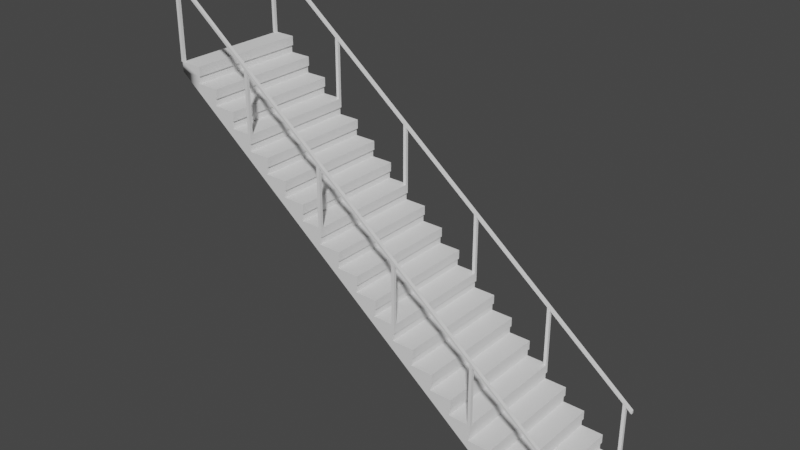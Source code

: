 # Source: stair3.blend  (saved by Blender 2.91.10; exported with 4.5.12 LTS)
import bpy
from mathutils import Matrix  # noqa: F401  (used for matrix-valued properties, if any)

bpy.ops.wm.read_factory_settings(use_empty=True)
scene = bpy.context.scene
scene.name = 'Scene'

# ---- materials (node trees are filled in below, after node groups)
mat_stair_ceiling = bpy.data.materials.new('Stair_ceiling')
mat_stair_ceiling.use_transparent_shadow = False
mat_stair_white = bpy.data.materials.new('Stair_white')
mat_stair_white.use_transparent_shadow = False
mat_stair_concrete = bpy.data.materials.new('Stair_concrete')
mat_stair_concrete.use_transparent_shadow = False
mat_stair_wood = bpy.data.materials.new('Stair_wood')
mat_stair_wood.use_transparent_shadow = False
mat_stair_metal = bpy.data.materials.new('Stair_metal')
mat_stair_metal.use_transparent_shadow = False
mat_stair_glass = bpy.data.materials.new('Stair_glass')
mat_stair_glass.use_transparent_shadow = False

# ---- node groups
ng_auto_smooth = bpy.data.node_groups.new('Auto Smooth', 'GeometryNodeTree')
_s = ng_auto_smooth.interface.new_socket(name='Geometry', in_out='OUTPUT', socket_type='NodeSocketGeometry')
_s = ng_auto_smooth.interface.new_socket(name='Geometry', in_out='INPUT', socket_type='NodeSocketGeometry')
_s = ng_auto_smooth.interface.new_socket(name='Angle', in_out='INPUT', socket_type='NodeSocketFloat')
_s.subtype = 'ANGLE'
_s.min_value = 0.0
_s.max_value = 3.142
ng_auto_smooth.is_modifier = True
_N = ng_auto_smooth.nodes; _L = ng_auto_smooth.links
n0 = _N.new('NodeGroupOutput'); n0.name = 'Group Output'; n0.location = (480, -100)
n1 = _N.new('NodeGroupInput'); n1.name = 'Group Input'; n1.location = (-420, -300)
n2 = _N.new('NodeGroupInput'); n2.name = 'Group Input.001'; n2.location = (-60, -100)
n3 = _N.new('GeometryNodeSetShadeSmooth'); n3.name = 'Set Shade Smooth'; n3.location = (120, -100)
n3.domain = 'EDGE'
n4 = _N.new('GeometryNodeSetShadeSmooth'); n4.name = 'Set Shade Smooth.001'; n4.location = (300, -100)
n5 = _N.new('GeometryNodeInputMeshEdgeAngle'); n5.name = 'Edge Angle'; n5.location = (-420, -220)
n6 = _N.new('GeometryNodeInputEdgeSmooth'); n6.name = 'Is Edge Smooth'; n6.location = (-60, -160)
n7 = _N.new('GeometryNodeInputShadeSmooth'); n7.name = 'Is Face Smooth'; n7.location = (-240, -340)
n8 = _N.new('FunctionNodeBooleanMath'); n8.name = 'Boolean Math'; n8.location = (-60, -220)
n9 = _N.new('FunctionNodeCompare'); n9.name = 'Compare'; n9.location = (-240, -180)
n9.operation = 'LESS_EQUAL'
_L.new(n5.outputs[0], n9.inputs[0])
_L.new(n4.outputs[0], n0.inputs[0])
_L.new(n1.outputs[1], n9.inputs[1])
_L.new(n9.outputs[0], n8.inputs[0])
_L.new(n7.outputs[0], n8.inputs[1])
_L.new(n2.outputs[0], n3.inputs[0])
_L.new(n6.outputs[0], n3.inputs[1])
_L.new(n3.outputs[0], n4.inputs[0])
_L.new(n8.outputs[0], n3.inputs[2])
n0.is_active_output = True

# ---- material node trees

# ---- world
world_world = bpy.data.worlds.new('World'); scene.world = world_world
world_world.use_nodes = True; world_world.node_tree.nodes.clear()
_N = world_world.node_tree.nodes; _L = world_world.node_tree.links
n0 = _N.new('ShaderNodeOutputWorld'); n0.name = 'World Output'; n0.location = (300, 300)
n1 = _N.new('ShaderNodeBackground'); n1.name = 'Background'; n1.location = (10, 300)
n1.inputs[0].default_value = (0.05088, 0.05088, 0.05088, 1.0)
_L.new(n1.outputs[0], n0.inputs[0])
n0.is_active_output = True
world_world.color = (0.05088, 0.05088, 0.05088)
world_world.use_sun_shadow = False
world_world.sun_shadow_jitter_overblur = 0.0

# ---- meshes
me_stair_001 = bpy.data.meshes.new('Stair.001')
me_stair_001.from_pydata([(0.02051, -0.785, 0.097), (0.01949, 0.785, 0.097), (0.0005061, -0.785, 0.0), (0.0005061, -0.785, 0.097), (0.0005061, -0.785, 0.217), (-0.0005061, 0.785, 0.217), (-0.0005061, 0.785, 0.097), (-0.0005061, 0.785, 0.0), (-0.273, -0.7852, 0.097), (-0.274, 0.7848, 0.217), (-0.274, 0.7848, 0.097), (-0.253, -0.7852, 0.314), (-0.253, -0.7852, 0.434), (-0.254, 0.7848, 0.434), (-0.254, 0.7848, 0.314), (-0.273, -0.7852, 0.096), (-0.273, -0.7852, 0.217), (-0.273, -0.7852, 0.314), (-0.273, -0.7852, 0.434), (-0.274, 0.7848, 0.434), (-0.274, 0.7848, 0.314), (-0.274, 0.7848, 0.096), (-0.5465, -0.7854, 0.314), (-0.5465, -0.7854, 0.434), (-0.5475, 0.7846, 0.434), (-0.5475, 0.7846, 0.314), (-0.5265, -0.7853, 0.531), (-0.5265, -0.7853, 0.651), (-0.5275, 0.7847, 0.651), (-0.5275, 0.7847, 0.531), (-0.5465, -0.7854, 0.313), (-0.5465, -0.7854, 0.531), (-0.5465, -0.7854, 0.651), (-0.5475, 0.7846, 0.651), (-0.5475, 0.7846, 0.531), (-0.82, -0.7855, 0.531), (-0.82, -0.7855, 0.651), (-0.821, 0.7845, 0.531), (-0.821, 0.7845, 0.53), (-0.8, -0.7855, 0.748), (-0.8, -0.7855, 0.868), (-0.801, 0.7845, 0.868), (-0.801, 0.7845, 0.748), (-0.82, -0.7855, 0.53), (-0.82, -0.7855, 0.748), (-0.82, -0.7855, 0.868), (-0.821, 0.7845, 0.868), (-0.821, 0.7845, 0.748), (-0.821, 0.7845, 0.651), (-1.093, -0.7857, 0.868), (-1.095, 0.7843, 0.868), (-1.095, 0.7843, 0.748), (-1.073, -0.7857, 0.965), (-1.073, -0.7857, 1.085), (-1.075, 0.7843, 1.085), (-1.075, 0.7843, 0.965), (-1.093, -0.7857, 0.747), (-1.093, -0.7857, 0.748), (-1.093, -0.7857, 0.965), (-1.093, -0.7857, 1.085), (-1.095, 0.7843, 1.085), (-1.095, 0.7843, 0.965), (-1.095, 0.7843, 0.747), (-1.367, -0.7859, 0.964), (-1.368, 0.7841, 1.085), (-1.368, 0.7841, 0.965), (-1.347, -0.7859, 1.182), (-1.347, -0.7859, 1.302), (-1.348, 0.7841, 1.302), (-1.348, 0.7841, 1.182), (-1.367, -0.7859, 0.965), (-1.367, -0.7859, 1.085), (-1.367, -0.7859, 1.182), (-1.367, -0.7859, 1.302), (-1.368, 0.7841, 1.302), (-1.368, 0.7841, 1.182), (-1.368, 0.7841, 0.964), (-1.64, -0.7861, 1.181), (-1.62, -0.786, 1.399), (-1.62, -0.786, 1.519), (-1.622, 0.784, 1.519), (-1.622, 0.784, 1.399), (-1.64, -0.7861, 1.182), (-1.64, -0.7861, 1.302), (-1.64, -0.7861, 1.399), (-1.64, -0.7861, 1.519), (-1.642, 0.7839, 1.519), (-1.642, 0.7839, 1.399), (-1.642, 0.7839, 1.302), (-1.642, 0.7839, 1.182), (-1.642, 0.7839, 1.181), (-1.914, -0.7862, 1.398), (-1.914, -0.7862, 1.399), (-1.915, 0.7838, 1.519), (-1.915, 0.7838, 1.399), (-1.894, -0.7862, 1.616), (-1.894, -0.7862, 1.736), (-1.895, 0.7838, 1.736), (-1.895, 0.7838, 1.616), (-1.914, -0.7862, 1.519), (-1.914, -0.7862, 1.616), (-1.914, -0.7862, 1.736), (-1.915, 0.7838, 1.736), (-1.915, 0.7838, 1.616), (-1.915, 0.7838, 1.398), (-2.187, -0.7864, 1.615), (-2.187, -0.7864, 1.736), (-2.189, 0.7836, 1.616), (-2.167, -0.7864, 1.833), (-2.167, -0.7864, 1.953), (-2.169, 0.7836, 1.833), (-2.187, -0.7864, 1.616), (-2.187, -0.7864, 1.833), (-2.187, -0.7864, 1.953), (-2.189, 0.7836, 1.953), (-2.189, 0.7836, 1.833), (-2.189, 0.7836, 1.736), (-2.189, 0.7836, 1.615), (-2.461, -0.7866, 1.833), (-2.461, -0.7866, 1.953), (-2.462, 0.7834, 1.953), (-2.462, 0.7834, 1.833), (-2.441, -0.7866, 2.05), (-2.441, -0.7866, 2.17), (-2.442, 0.7834, 2.17), (-2.442, 0.7834, 2.05), (-2.461, -0.7866, 1.832), (-2.461, -0.7866, 2.05), (-2.461, -0.7866, 2.17), (-2.462, 0.7834, 2.17), (-2.462, 0.7834, 2.05), (-2.462, 0.7834, 1.832), (-2.734, -0.7868, 2.05), (-2.734, -0.7868, 2.17), (-2.736, 0.7832, 2.05), (-2.714, -0.7868, 2.267), (-2.714, -0.7868, 2.387), (-2.716, 0.7832, 2.387), (-2.716, 0.7832, 2.267), (-2.734, -0.7868, 2.049), (-2.734, -0.7868, 2.267), (-2.734, -0.7868, 2.387), (-2.736, 0.7832, 2.387), (-2.736, 0.7832, 2.267), (-2.736, 0.7832, 2.17), (-2.736, 0.7832, 2.049), (-3.008, -0.7869, 2.267), (-3.008, -0.7869, 2.387), (-3.009, 0.7831, 2.387), (-3.009, 0.7831, 2.267), (-2.988, -0.7869, 2.484), (-2.988, -0.7869, 2.604), (-2.989, 0.7831, 2.604), (-2.989, 0.7831, 2.484), (-3.008, -0.7869, 2.266), (-3.008, -0.7869, 2.484), (-3.008, -0.7869, 2.604), (-3.009, 0.7831, 2.604), (-3.009, 0.7831, 2.484), (-3.009, 0.7831, 2.266), (-3.281, -0.7871, 2.483), (-3.281, -0.7871, 2.604), (-3.283, 0.7829, 2.604), (-3.283, 0.7829, 2.484), (-3.261, -0.7871, 2.701), (-3.263, 0.7829, 2.821), (-3.263, 0.7829, 2.701), (-3.281, -0.7871, 2.484), (-3.281, -0.7871, 2.701), (-3.281, -0.7871, 2.821), (-3.283, 0.7829, 2.821), (-3.283, 0.7829, 2.701), (-3.283, 0.7829, 2.483), (-3.555, -0.7873, 2.7), (-3.555, -0.7873, 2.701), (-3.555, -0.7873, 2.821), (-3.556, 0.7827, 2.701), (-3.556, 0.7827, 2.7), (-3.535, -0.7873, 2.918), (-3.535, -0.7873, 3.038), (-3.536, 0.7827, 3.038), (-3.536, 0.7827, 2.918), (-3.555, -0.7873, 2.918), (-3.555, -0.7873, 3.038), (-3.556, 0.7827, 3.038), (-3.556, 0.7827, 2.918), (-3.556, 0.7827, 2.821), (-3.828, -0.7875, 2.917), (-3.828, -0.7875, 2.918), (-3.828, -0.7875, 3.038), (-3.808, -0.7875, 3.135), (-3.808, -0.7875, 3.255), (-3.81, 0.7825, 3.255), (-3.81, 0.7825, 3.135), (-3.828, -0.7875, 3.135), (-3.828, -0.7875, 3.255), (-3.83, 0.7825, 3.255), (-3.83, 0.7825, 3.135), (-3.83, 0.7825, 3.038), (-3.83, 0.7825, 2.918), (-3.83, 0.7825, 2.917), (-4.102, -0.7876, 3.134), (-4.102, -0.7876, 3.135), (-4.102, -0.7876, 3.255), (-4.103, 0.7824, 3.135), (-4.103, 0.7824, 3.134), (-4.082, -0.7876, 3.352), (-4.082, -0.7876, 3.472), (-4.083, 0.7824, 3.472), (-4.083, 0.7824, 3.352), (-4.102, -0.7876, 3.352), (-4.102, -0.7876, 3.472), (-4.103, 0.7824, 3.472), (-4.103, 0.7824, 3.352), (-4.103, 0.7824, 3.255), (-4.375, -0.7878, 3.352), (-4.377, 0.7822, 3.472), (-4.377, 0.7822, 3.351), (-4.355, -0.7878, 3.569), (-4.357, 0.7822, 3.569), (-4.375, -0.7878, 3.351), (-4.375, -0.7878, 3.472), (-4.375, -0.7878, 3.569), (-4.375, -0.7878, 3.689), (-4.377, 0.7822, 3.689), (-4.377, 0.7822, 3.569), (-4.377, 0.7822, 3.352), (-4.649, -0.788, 3.568), (-4.649, -0.788, 3.569), (-4.649, -0.788, 3.689), (-4.65, 0.782, 3.569), (-4.65, 0.782, 3.568), (-4.629, -0.788, 3.786), (-4.629, -0.788, 3.906), (-4.63, 0.782, 3.906), (-4.63, 0.782, 3.786), (-4.649, -0.788, 3.786), (-4.649, -0.788, 3.906), (-4.65, 0.782, 3.906), (-4.65, 0.782, 3.786), (-4.65, 0.782, 3.689), (-4.922, -0.7882, 3.786), (-4.924, 0.7818, 3.906), (-4.924, 0.7818, 3.786), (-4.902, -0.7882, 4.003), (-4.902, -0.7882, 4.123), (-4.904, 0.7818, 4.123), (-4.904, 0.7818, 4.003), (-4.922, -0.7882, 3.785), (-4.922, -0.7882, 3.906), (-4.922, -0.7882, 4.003), (-4.922, -0.7882, 4.123), (-4.924, 0.7818, 4.123), (-4.924, 0.7818, 4.003), (-4.924, 0.7818, 3.785), (-5.197, 0.7816, 4.123), (-5.197, 0.7816, 4.003), (-5.176, -0.7883, 4.22), (-5.176, -0.7883, 4.34), (-5.177, 0.7817, 4.34), (-5.177, 0.7817, 4.22), (-5.196, -0.7884, 4.003), (-5.196, -0.7884, 4.123), (-5.196, -0.7884, 4.22), (-5.196, -0.7884, 4.34), (-5.197, 0.7816, 4.34), (-5.197, 0.7816, 4.22), (-5.197, 0.7816, 4.002), (-5.469, -0.7885, 4.219), (-5.469, -0.7885, 4.22), (-5.469, -0.7885, 4.34), (-5.471, 0.7815, 4.34), (-5.471, 0.7815, 4.219), (0.02051, -0.785, 0.217), (0.02051, -0.785, 0.9841), (-0.01949, -0.785, 0.217), (-0.01949, -0.785, 1.016), (-0.01952, -0.745, 0.217), (-0.01952, -0.745, 1.016), (0.02048, -0.745, 0.217), (0.02048, -0.745, 0.9841), (-1.073, -0.7857, 1.852), (-1.113, -0.7857, 1.085), (-1.113, -0.7857, 1.884), (-1.114, -0.7457, 1.085), (-1.114, -0.7457, 1.884), (-1.074, -0.7457, 1.085), (-1.074, -0.7457, 1.852), (-2.167, -0.7864, 2.72), (-2.207, -0.7864, 1.953), (-2.207, -0.7864, 2.752), (-2.208, -0.7464, 1.953), (-2.208, -0.7464, 2.752), (-2.168, -0.7464, 1.953), (-2.168, -0.7464, 2.72), (-3.261, -0.7871, 2.821), (-3.261, -0.7871, 3.588), (-3.301, -0.7871, 2.821), (-3.301, -0.7871, 3.62), (-3.302, -0.7471, 2.821), (-3.302, -0.7471, 3.62), (-3.262, -0.7471, 2.821), (-3.262, -0.7471, 3.588), (-4.355, -0.7878, 3.689), (-4.355, -0.7878, 4.456), (-4.395, -0.7878, 3.689), (-4.395, -0.7878, 4.488), (-4.396, -0.7478, 3.689), (-4.396, -0.7478, 4.488), (-4.356, -0.7478, 3.689), (-4.356, -0.7478, 4.456), (-5.449, -0.7885, 4.34), (-5.449, -0.7885, 5.324), (-5.489, -0.7885, 4.34), (-5.489, -0.7885, 5.356), (-5.49, -0.7485, 4.34), (-5.49, -0.7485, 5.356), (-5.45, -0.7485, 4.34), (-5.45, -0.7485, 5.324), (0.01952, 0.745, 0.217), (0.01952, 0.745, 0.9841), (-0.02048, 0.745, 0.217), (-0.02048, 0.745, 1.016), (-0.02051, 0.785, 0.217), (-0.02051, 0.785, 1.016), (0.01949, 0.785, 0.217), (0.01949, 0.785, 0.9841), (-1.074, 0.7443, 1.085), (-1.074, 0.7443, 1.852), (-1.114, 0.7443, 1.085), (-1.114, 0.7443, 1.884), (-1.115, 0.7843, 1.085), (-1.115, 0.7843, 1.884), (-1.075, 0.7843, 1.852), (-2.168, 0.7436, 1.953), (-2.168, 0.7436, 2.72), (-2.208, 0.7436, 1.953), (-2.208, 0.7436, 2.752), (-2.209, 0.7836, 1.953), (-2.209, 0.7836, 2.752), (-2.169, 0.7836, 1.953), (-2.169, 0.7836, 2.72), (-3.262, 0.7429, 2.821), (-3.262, 0.7429, 3.588), (-3.302, 0.7429, 2.821), (-3.302, 0.7429, 3.62), (-3.303, 0.7829, 2.821), (-3.303, 0.7829, 3.62), (-3.263, 0.7829, 3.588), (-4.356, 0.7422, 3.689), (-4.356, 0.7422, 4.456), (-4.396, 0.7422, 3.689), (-4.396, 0.7422, 4.488), (-4.397, 0.7822, 3.689), (-4.397, 0.7822, 4.488), (-4.357, 0.7822, 3.689), (-4.357, 0.7822, 4.456), (-5.45, 0.7415, 4.34), (-5.45, 0.7415, 5.324), (-5.49, 0.7415, 4.34), (-5.49, 0.7415, 5.356), (-5.491, 0.7815, 4.34), (-5.491, 0.7815, 5.356), (-5.451, 0.7815, 4.34), (-5.451, 0.7815, 5.324), (0.09952, 0.7451, 0.9607), (0.09952, 0.7451, 0.9207), (0.09949, 0.7851, 0.9207), (0.09949, 0.7851, 0.9607), (-0.0004803, 0.745, 1.04), (-0.0004803, 0.745, 1.0), (-0.0005061, 0.785, 1.0), (-0.0005061, 0.785, 1.04), (-5.47, 0.7415, 5.38), (-5.47, 0.7415, 5.34), (-5.471, 0.7815, 5.34), (-5.471, 0.7815, 5.38), (-5.57, 0.7414, 5.459), (-5.57, 0.7414, 5.419), (-5.571, 0.7814, 5.419), (-5.571, 0.7814, 5.459), (0.1005, -0.7849, 0.9607), (0.1005, -0.7849, 0.9207), (0.1005, -0.7449, 0.9207), (0.1005, -0.7449, 0.9607), (0.0005061, -0.785, 1.04), (0.0005061, -0.785, 1.0), (0.0004803, -0.745, 1.0), (0.0004803, -0.745, 1.04), (-5.469, -0.7885, 5.38), (-5.469, -0.7885, 5.34), (-5.47, -0.7485, 5.34), (-5.47, -0.7485, 5.38), (-5.569, -0.7886, 5.459), (-5.569, -0.7886, 5.419), (-5.57, -0.7486, 5.419), (-5.57, -0.7486, 5.459)], [], [(0, 273, 4, 3), (273, 325, 5, 4), (325, 1, 6, 5), (1, 0, 3, 6), (2, 7, 6, 3), (273, 0, 1, 325), (2, 8, 15), (2, 3, 8), (3, 4, 16, 8), (4, 5, 9, 16), (5, 6, 10, 9), (6, 7, 10), (7, 21, 10), (7, 2, 15, 21), (11, 12, 18, 17), (12, 13, 19, 18), (13, 14, 20, 19), (14, 11, 17, 20), (16, 9, 20, 17), (12, 11, 14, 13), (15, 8, 22, 30), (8, 16, 22), (16, 17, 22), (17, 18, 23, 22), (18, 19, 24, 23), (19, 20, 25, 24), (20, 9, 25), (9, 10, 25), (10, 21, 25), (21, 15, 30, 25), (26, 27, 32, 31), (27, 28, 33, 32), (28, 29, 34, 33), (29, 26, 31, 34), (23, 24, 34, 31), (27, 26, 29, 28), (30, 22, 43), (22, 23, 35, 43), (23, 31, 43, 35), (31, 32, 36, 43), (32, 33, 48, 36), (33, 34, 37, 48), (34, 24, 38, 37), (24, 25, 37, 38), (25, 38, 37), (25, 30, 43, 38), (39, 40, 45, 44), (40, 41, 46, 45), (41, 42, 47, 46), (42, 39, 44, 47), (36, 48, 47, 44), (40, 39, 42, 41), (43, 36, 57), (36, 44, 57), (44, 45, 49, 57), (45, 46, 50, 49), (46, 47, 51, 50), (47, 48, 51), (48, 37, 62, 51), (37, 38, 62), (38, 43, 57, 62), (52, 53, 59, 58), (53, 54, 60, 59), (54, 55, 61, 60), (55, 52, 58, 61), (49, 50, 61, 58), (53, 52, 55, 54), (56, 57, 70, 63), (57, 49, 70), (49, 58, 70), (58, 59, 71, 70), (59, 60, 64, 71), (60, 61, 65, 64), (61, 50, 65), (50, 51, 65), (51, 62, 65), (62, 56, 63, 65), (66, 67, 73, 72), (67, 68, 74, 73), (68, 69, 75, 74), (69, 66, 72, 75), (71, 64, 75, 72), (67, 66, 69, 68), (70, 82, 77), (70, 71, 82), (71, 72, 82), (72, 73, 83, 82), (73, 74, 88, 83), (74, 75, 89, 88), (75, 64, 89), (64, 65, 89), (65, 76, 90, 89), (76, 70, 77, 90), (78, 79, 85, 84), (79, 80, 86, 85), (80, 81, 87, 86), (81, 78, 84, 87), (83, 88, 87, 84), (79, 78, 81, 80), (77, 82, 92, 91), (82, 83, 92), (83, 84, 92), (84, 85, 99, 92), (85, 86, 93, 99), (86, 87, 94, 93), (87, 88, 94), (88, 89, 94), (89, 90, 104, 94), (90, 77, 91, 104), (95, 96, 101, 100), (96, 97, 102, 101), (97, 98, 103, 102), (98, 95, 100, 103), (99, 93, 103, 100), (96, 95, 98, 97), (91, 92, 111, 105), (92, 99, 111), (99, 100, 111), (100, 101, 106, 111), (101, 102, 116, 106), (102, 103, 107, 116), (103, 93, 107), (93, 94, 107), (94, 104, 117, 107), (104, 91, 105, 117), (108, 109, 113, 112), (109, 340, 114, 113), (340, 110, 115, 114), (110, 108, 112, 115), (106, 116, 115, 112), (109, 108, 110, 340), (105, 111, 118, 126), (111, 106, 118), (106, 112, 118), (112, 113, 119, 118), (113, 114, 120, 119), (114, 115, 121, 120), (115, 116, 121), (116, 107, 121), (107, 117, 131, 121), (117, 105, 126, 131), (122, 123, 128, 127), (123, 124, 129, 128), (124, 125, 130, 129), (125, 122, 127, 130), (119, 120, 130, 127), (123, 122, 125, 124), (126, 118, 132, 139), (118, 119, 132), (119, 127, 132), (127, 128, 133, 132), (128, 129, 144, 133), (129, 130, 134, 144), (130, 120, 134), (120, 121, 134), (121, 131, 145, 134), (131, 126, 139, 145), (135, 136, 141, 140), (136, 137, 142, 141), (137, 138, 143, 142), (138, 135, 140, 143), (133, 144, 143, 140), (136, 135, 138, 137), (139, 132, 146, 154), (132, 133, 146), (133, 140, 146), (140, 141, 147, 146), (141, 142, 148, 147), (142, 143, 149, 148), (143, 144, 149), (144, 134, 149), (134, 145, 159, 149), (145, 139, 154, 159), (150, 151, 156, 155), (151, 152, 157, 156), (152, 153, 158, 157), (153, 150, 155, 158), (147, 148, 158, 155), (151, 150, 153, 152), (154, 146, 167, 160), (146, 147, 167), (147, 155, 167), (155, 156, 161, 167), (156, 157, 162, 161), (157, 158, 163, 162), (158, 148, 163), (148, 149, 163), (149, 159, 172, 163), (159, 154, 160, 172), (164, 295, 169, 168), (295, 165, 170, 169), (165, 166, 171, 170), (166, 164, 168, 171), (161, 162, 171, 168), (295, 164, 166, 165), (160, 167, 174, 173), (167, 161, 174), (161, 168, 174), (168, 169, 175, 174), (169, 170, 186, 175), (170, 171, 176, 186), (171, 162, 176), (162, 163, 176), (163, 172, 177, 176), (172, 160, 173, 177), (178, 179, 183, 182), (179, 180, 184, 183), (180, 181, 185, 184), (181, 178, 182, 185), (175, 186, 185, 182), (179, 178, 181, 180), (173, 174, 188, 187), (174, 175, 188), (175, 182, 188), (182, 183, 189, 188), (183, 184, 198, 189), (184, 185, 199, 198), (185, 186, 199), (186, 176, 199), (176, 177, 200, 199), (177, 173, 187, 200), (190, 191, 195, 194), (191, 192, 196, 195), (192, 193, 197, 196), (193, 190, 194, 197), (189, 198, 197, 194), (191, 190, 193, 192), (187, 188, 202, 201), (188, 189, 202), (189, 194, 202), (194, 195, 203, 202), (195, 196, 214, 203), (196, 197, 204, 214), (197, 198, 204), (198, 199, 204), (199, 200, 205, 204), (200, 187, 201, 205), (206, 207, 211, 210), (207, 208, 212, 211), (208, 209, 213, 212), (209, 206, 210, 213), (203, 214, 213, 210), (207, 206, 209, 208), (201, 202, 215, 220), (202, 203, 215), (203, 210, 215), (210, 211, 221, 215), (211, 212, 216, 221), (212, 213, 226, 216), (213, 214, 226), (214, 204, 226), (204, 205, 217, 226), (205, 201, 220, 217), (218, 303, 223, 222), (303, 355, 224, 223), (355, 219, 225, 224), (219, 218, 222, 225), (221, 216, 225, 222), (303, 218, 219, 355), (220, 215, 228, 227), (215, 221, 228), (221, 222, 228), (222, 223, 229, 228), (223, 224, 240, 229), (224, 225, 230, 240), (225, 216, 230), (216, 226, 230), (226, 217, 231, 230), (217, 220, 227, 231), (232, 233, 237, 236), (233, 234, 238, 237), (234, 235, 239, 238), (235, 232, 236, 239), (229, 240, 239, 236), (233, 232, 235, 234), (227, 228, 241, 248), (228, 229, 241), (229, 236, 241), (236, 237, 249, 241), (237, 238, 242, 249), (238, 239, 243, 242), (239, 240, 243), (240, 230, 243), (230, 231, 254, 243), (231, 227, 248, 254), (244, 245, 251, 250), (245, 246, 252, 251), (246, 247, 253, 252), (247, 244, 250, 253), (249, 242, 253, 250), (245, 244, 247, 246), (248, 241, 261), (241, 249, 261), (249, 250, 261), (250, 251, 262, 261), (251, 252, 255, 262), (252, 253, 256, 255), (253, 242, 267, 256), (242, 243, 256, 267), (243, 254, 267, 256), (254, 248, 261, 267), (257, 258, 264, 263), (258, 259, 265, 264), (259, 260, 266, 265), (260, 257, 263, 266), (262, 255, 266, 263), (258, 257, 260, 259), (261, 269, 268), (261, 262, 268, 269), (262, 263, 269, 268), (263, 264, 270, 269), (264, 265, 271, 270), (265, 266, 272, 271), (266, 255, 272), (255, 256, 272), (256, 267, 272), (267, 261, 268, 272), (273, 274, 276, 275), (275, 276, 278, 277), (277, 278, 280, 279), (279, 280, 274, 273), (273, 275, 277, 279), (280, 278, 276, 274), (53, 281, 283, 282), (282, 283, 285, 284), (284, 285, 287, 286), (286, 287, 281, 53), (53, 282, 284, 286), (287, 285, 283, 281), (109, 288, 290, 289), (289, 290, 292, 291), (291, 292, 294, 293), (293, 294, 288, 109), (109, 289, 291, 293), (294, 292, 290, 288), (295, 296, 298, 297), (297, 298, 300, 299), (299, 300, 302, 301), (301, 302, 296, 295), (295, 297, 299, 301), (302, 300, 298, 296), (303, 304, 306, 305), (305, 306, 308, 307), (307, 308, 310, 309), (309, 310, 304, 303), (303, 305, 307, 309), (310, 308, 306, 304), (311, 312, 314, 313), (313, 314, 316, 315), (315, 316, 318, 317), (317, 318, 312, 311), (311, 313, 315, 317), (318, 316, 314, 312), (319, 320, 322, 321), (321, 322, 324, 323), (323, 324, 326, 325), (325, 326, 320, 319), (319, 321, 323, 325), (326, 324, 322, 320), (327, 328, 330, 329), (329, 330, 332, 331), (331, 332, 333, 54), (54, 333, 328, 327), (327, 329, 331, 54), (333, 332, 330, 328), (334, 335, 337, 336), (336, 337, 339, 338), (338, 339, 341, 340), (340, 341, 335, 334), (334, 336, 338, 340), (341, 339, 337, 335), (342, 343, 345, 344), (344, 345, 347, 346), (346, 347, 348, 165), (165, 348, 343, 342), (342, 344, 346, 165), (348, 347, 345, 343), (349, 350, 352, 351), (351, 352, 354, 353), (353, 354, 356, 355), (355, 356, 350, 349), (349, 351, 353, 355), (356, 354, 352, 350), (357, 358, 360, 359), (359, 360, 362, 361), (361, 362, 364, 363), (363, 364, 358, 357), (357, 359, 361, 363), (364, 362, 360, 358), (369, 370, 366, 365), (370, 371, 367, 366), (371, 372, 368, 367), (372, 369, 365, 368), (373, 374, 370, 369), (374, 375, 371, 370), (375, 376, 372, 371), (376, 373, 369, 372), (377, 378, 374, 373), (378, 379, 375, 374), (379, 380, 376, 375), (380, 377, 373, 376), (365, 366, 367, 368), (380, 379, 378, 377), (385, 386, 382, 381), (386, 387, 383, 382), (387, 388, 384, 383), (388, 385, 381, 384), (389, 390, 386, 385), (390, 391, 387, 386), (391, 392, 388, 387), (392, 389, 385, 388), (393, 394, 390, 389), (394, 395, 391, 390), (395, 396, 392, 391), (396, 393, 389, 392), (381, 382, 383, 384), (396, 395, 394, 393), (272, 268, 269, 270, 271)])
me_stair_001.polygons.foreach_set('use_smooth', [True] * 418)
me_stair_001.polygons.foreach_set('material_index', [3, 3, 3, 1, 1, 3, 1, 1, 3, 3, 3, 1, 1, 1, 3, 3, 3, 1, 1, 3, 1, 1, 1, 3, 3, 3, 1, 1, 1, 1, 3, 3, 3, 1, 1, 3, 1, 1, 1, 3, 3, 3, 1, 1, 1, 1, 3, 3, 3, 1, 1, 3, 1, 1, 3, 3, 3, 1, 1, 1, 1, 3, 3, 3, 1, 1, 3, 1, 1, 1, 3, 3, 3, 1, 1, 1, 1, 3, 3, 3, 1, 1, 3, 1, 1, 1, 3, 3, 3, 1, 1, 1, 1, 3, 3, 3, 1, 1, 3, 1, 1, 1, 3, 3, 3, 1, 1, 1, 1, 3, 3, 3, 1, 1, 3, 1, 1, 1, 3, 3, 3, 1, 1, 1, 1, 3, 3, 3, 1, 1, 3, 1, 1, 1, 3, 3, 3, 1, 1, 1, 1, 3, 3, 3, 1, 1, 3, 1, 1, 1, 3, 3, 3, 1, 1, 1, 1, 3, 3, 3, 1, 1, 3, 1, 1, 1, 3, 3, 3, 1, 1, 1, 1, 3, 3, 3, 1, 1, 3, 1, 1, 1, 3, 3, 3, 1, 1, 1, 1, 3, 3, 3, 1, 1, 3, 1, 1, 1, 3, 3, 3, 1, 1, 1, 1, 3, 3, 3, 1, 1, 3, 1, 1, 1, 3, 3, 3, 1, 1, 1, 1, 3, 3, 3, 1, 1, 3, 1, 1, 1, 3, 3, 3, 1, 1, 1, 1, 3, 3, 3, 1, 1, 3, 1, 1, 1, 3, 3, 3, 1, 1, 1, 1, 3, 3, 3, 1, 1, 3, 1, 1, 1, 3, 3, 3, 1, 1, 1, 1, 3, 3, 3, 1, 1, 3, 1, 1, 1, 3, 3, 3, 1, 1, 1, 1, 3, 3, 3, 1, 1, 3, 1, 1, 1, 3, 3, 3, 1, 1, 1, 1, 3, 3, 3, 1, 1, 3, 1, 1, 1, 3, 3, 3, 1, 1, 1, 1, 4, 4, 4, 4, 4, 4, 4, 4, 4, 4, 4, 4, 4, 4, 4, 4, 4, 4, 4, 4, 4, 4, 4, 4, 4, 4, 4, 4, 4, 4, 4, 4, 4, 4, 4, 4, 4, 4, 4, 4, 4, 4, 4, 4, 4, 4, 4, 4, 4, 4, 4, 4, 4, 4, 4, 4, 4, 4, 4, 4, 4, 4, 4, 4, 4, 4, 4, 4, 4, 4, 4, 4, 3, 3, 3, 3, 3, 3, 3, 3, 3, 3, 3, 3, 3, 3, 3, 3, 3, 3, 3, 3, 3, 3, 3, 3, 3, 3, 3, 3, 1])
_uv = me_stair_001.uv_layers.new(name='UVMap')
_uv.uv.foreach_set('vector', [0.02, 0.097, 0.02, 0.217, 0.0, 0.217, 0.0, 0.097, 0.0, 0.0, 0.0, 1.57, 0.02, 1.57, 0.02, 0.0, 0.02, 0.217, 0.02, 0.097, 0.0, 0.097, 0.0, 0.217, 0.02, 1.57, 0.02, 0.0, 0.0, 0.0, 0.0, 1.57, 0.0, -0.097, 1.57, -0.097, 1.57, 0.0, 0.0, 0.0, 0.0, 0.0, 0.0, -0.12, 1.57, -0.12, 1.57, 0.0, 0.0, 0.0, 0.2735, 0.097, 0.2735, 0.096, 0.0, 0.0, 0.0, 0.097, 0.2735, 0.097, 0.0, 0.097, 0.0, 0.217, 0.2735, 0.217, 0.2735, 0.097, 0.02, 0.0, 0.02, 1.57, 0.2935, 1.57, 0.2935, 0.0, 0.0, 0.217, 0.0, 0.097, 0.2735, 0.097, 0.2735, 0.217, 0.0, 0.097, 0.0, 0.0, 0.2735, 0.097, 0.0, 0.0, 0.2735, 0.096, 0.2735, 0.097, 0.02, 1.57, 0.02, 0.0, 0.2935, 0.0, 0.2935, 1.57, 0.02, 0.314, 0.02, 0.434, 0.0, 0.434, 0.0, 0.314, 0.0, 0.0, 0.0, 1.57, 0.02, 1.57, 0.02, 0.0, 0.02, 0.434, 0.02, 0.314, 0.0, 0.314, 0.0, 0.434, 0.02, 1.57, 0.02, 0.0, 0.0, 0.0, 0.0, 1.57, 0.0, -0.1129, 1.57, -0.1129, 1.57, 0.0, 0.0, 0.0, 0.0, 0.0, 0.0, -0.12, 1.57, -0.12, 1.57, 0.0, 0.0, 0.096, 0.0, 0.097, 0.2735, 0.314, 0.2735, 0.313, 0.0, 0.097, 0.0, 0.217, 0.2735, 0.314, 0.0, 0.217, 0.0, 0.314, 0.2735, 0.314, 0.0, 0.314, 0.0, 0.434, 0.2735, 0.434, 0.2735, 0.314, 0.02, 0.0, 0.02, 1.57, 0.2935, 1.57, 0.2935, 0.0, 0.0, 0.434, 0.0, 0.314, 0.2735, 0.314, 0.2735, 0.434, 0.0, 0.314, 0.0, 0.217, 0.2735, 0.314, 0.0, 0.217, 0.0, 0.097, 0.2735, 0.314, 0.0, 0.097, 0.0, 0.096, 0.2735, 0.314, 0.02, 1.57, 0.02, 0.0, 0.2935, 0.0, 0.2935, 1.57, 0.02, 0.531, 0.02, 0.651, 0.0, 0.651, 0.0, 0.531, 0.0, 0.0, 0.0, 1.57, 0.02, 1.57, 0.02, 0.0, 0.02, 0.651, 0.02, 0.531, 0.0, 0.531, 0.0, 0.651, 0.02, 1.57, 0.02, 0.0, 0.0, 0.0, 0.0, 1.57, 0.0, -0.1129, 1.57, -0.1129, 1.57, 0.0, 0.0, 0.0, 0.0, 0.0, 0.0, -0.12, 1.57, -0.12, 1.57, 0.0, 0.0, 0.313, 0.0, 0.314, 0.2735, 0.53, 0.0, 0.314, 0.0, 0.434, 0.2735, 0.531, 0.2735, 0.531, 0.0, 0.434, 0.0, 0.531, 0.2735, 0.531, 0.2735, 0.531, 0.0, 0.531, 0.0, 0.651, 0.2735, 0.651, 0.2735, 0.531, 0.02, 0.0, 0.02, 1.57, 0.2935, 1.57, 0.2935, 0.0, 0.0, 0.651, 0.0, 0.531, 0.2735, 0.531, 0.2735, 0.651, 0.0, 0.531, 0.0, 0.434, 0.2735, 0.531, 0.2735, 0.531, 0.0, 0.434, 0.0, 0.314, 0.2735, 0.531, 0.2735, 0.531, 0.0, 0.313, 0.2735, 0.53, 0.2735, 0.531, 0.02, 1.57, 0.02, 0.0, 0.2935, 0.0, 0.2935, 1.57, 0.02, 0.748, 0.02, 0.868, 0.0, 0.868, 0.0, 0.748, 0.0, 0.0, 0.0, 1.57, 0.02, 1.57, 0.02, 0.0, 0.02, 0.868, 0.02, 0.748, 0.0, 0.748, 0.0, 0.868, 0.02, 1.57, 0.02, 0.0, 0.0, 0.0, 0.0, 1.57, 0.0, -0.1129, 1.57, -0.1129, 1.57, 0.0, 0.0, 0.0, 0.0, 0.0, 0.0, -0.12, 1.57, -0.12, 1.57, 0.0, 0.0, 0.531, 0.0, 0.651, 0.2735, 0.748, 0.0, 0.651, 0.0, 0.748, 0.2735, 0.748, 0.0, 0.748, 0.0, 0.868, 0.2735, 0.868, 0.2735, 0.748, 0.02, 0.0, 0.02, 1.57, 0.2935, 1.57, 0.2935, 0.0, 0.0, 0.868, 0.0, 0.748, 0.2735, 0.748, 0.2735, 0.868, 0.0, 0.748, 0.0, 0.651, 0.2735, 0.748, 0.0, 0.651, 0.0, 0.531, 0.2735, 0.748, 0.2735, 0.748, 0.0, 0.531, 0.0, 0.53, 0.2735, 0.748, 0.02, 1.57, 0.02, 0.0, 0.2935, 0.0, 0.2935, 1.57, 0.02, 0.965, 0.02, 1.085, 0.0, 1.085, 0.0, 0.965, 0.0, 0.0, 0.0, 1.57, 0.02, 1.57, 0.02, 0.0, 0.02, 1.085, 0.02, 0.965, 0.0, 0.965, 0.0, 1.085, 0.02, 1.57, 0.02, 0.0, 0.0, 0.0, 0.0, 1.57, 0.0, -0.1129, 1.57, -0.1129, 1.57, 0.0, 0.0, 0.0, 0.0, 0.0, 0.0, -0.12, 1.57, -0.12, 1.57, 0.0, 0.0, 0.747, 0.0, 0.748, 0.2735, 0.965, 0.2735, 0.964, 0.0, 0.748, 0.0, 0.868, 0.2735, 0.965, 0.0, 0.868, 0.0, 0.965, 0.2735, 0.965, 0.0, 0.965, 0.0, 1.085, 0.2735, 1.085, 0.2735, 0.965, 0.02, 0.0, 0.02, 1.57, 0.2935, 1.57, 0.2935, 0.0, 0.0, 1.085, 0.0, 0.965, 0.2735, 0.965, 0.2735, 1.085, 0.0, 0.965, 0.0, 0.868, 0.2735, 0.965, 0.0, 0.868, 0.0, 0.748, 0.2735, 0.965, 0.0, 0.748, 0.0, 0.747, 0.2735, 0.965, 0.02, 1.57, 0.02, 0.0, 0.2935, 0.0, 0.2935, 1.57, 0.02, 1.182, 0.02, 1.302, 0.0, 1.302, 0.0, 1.182, 0.0, 0.0, 0.0, 1.57, 0.02, 1.57, 0.02, 0.0, 0.02, 1.302, 0.02, 1.182, 0.0, 1.182, 0.0, 1.302, 0.02, 1.57, 0.02, 0.0, 0.0, 0.0, 0.0, 1.57, 0.0, -0.1129, 1.57, -0.1129, 1.57, 0.0, 0.0, 0.0, 0.0, 0.0, 0.0, -0.12, 1.57, -0.12, 1.57, 0.0, 0.0, 0.965, 0.2735, 1.182, 0.2735, 1.181, 0.0, 0.965, 0.0, 1.085, 0.2735, 1.182, 0.0, 1.085, 0.0, 1.182, 0.2735, 1.182, 0.0, 1.182, 0.0, 1.302, 0.2735, 1.302, 0.2735, 1.182, 0.02, 0.0, 0.02, 1.57, 0.2935, 1.57, 0.2935, 0.0, 0.0, 1.302, 0.0, 1.182, 0.2735, 1.182, 0.2735, 1.302, 0.0, 1.182, 0.0, 1.085, 0.2735, 1.182, 0.0, 1.085, 0.0, 0.965, 0.2735, 1.182, 0.0, 0.965, 0.0, 0.964, 0.2735, 1.181, 0.2735, 1.182, 0.02, 1.57, 0.02, 0.0, 0.2935, 0.0, 0.2935, 1.57, 0.02, 1.399, 0.02, 1.519, 0.0, 1.519, 0.0, 1.399, 0.0, 0.0, 0.0, 1.57, 0.02, 1.57, 0.02, 0.0, 0.02, 1.519, 0.02, 1.399, 0.0, 1.399, 0.0, 1.519, 0.02, 1.57, 0.02, 0.0, 0.0, 0.0, 0.0, 1.57, 0.0, -0.1129, 1.57, -0.1129, 1.57, 0.0, 0.0, 0.0, 0.0, 0.0, 0.0, -0.12, 1.57, -0.12, 1.57, 0.0, 0.0, 1.181, 0.0, 1.182, 0.2735, 1.399, 0.2735, 1.398, 0.0, 1.182, 0.0, 1.302, 0.2735, 1.399, 0.0, 1.302, 0.0, 1.399, 0.2735, 1.399, 0.0, 1.399, 0.0, 1.519, 0.2735, 1.519, 0.2735, 1.399, 0.02, 0.0, 0.02, 1.57, 0.2935, 1.57, 0.2935, 0.0, 0.0, 1.519, 0.0, 1.399, 0.2735, 1.399, 0.2735, 1.519, 0.0, 1.399, 0.0, 1.302, 0.2735, 1.399, 0.0, 1.302, 0.0, 1.182, 0.2735, 1.399, 0.0, 1.182, 0.0, 1.181, 0.2735, 1.398, 0.2735, 1.399, 0.02, 1.57, 0.02, 0.0, 0.2935, 0.0, 0.2935, 1.57, 0.02, 1.616, 0.02, 1.736, 0.0, 1.736, 0.0, 1.616, 0.0, 0.0, 0.0, 1.57, 0.02, 1.57, 0.02, 0.0, 0.02, 1.736, 0.02, 1.616, 0.0, 1.616, 0.0, 1.736, 0.02, 1.57, 0.02, 0.0, 0.0, 0.0, 0.0, 1.57, 0.0, -0.1129, 1.57, -0.1129, 1.57, 0.0, 0.0, 0.0, 0.0, 0.0, 0.0, -0.12, 1.57, -0.12, 1.57, 0.0, 0.0, 1.398, 0.0, 1.399, 0.2735, 1.616, 0.2735, 1.615, 0.0, 1.399, 0.0, 1.519, 0.2735, 1.616, 0.0, 1.519, 0.0, 1.616, 0.2735, 1.616, 0.0, 1.616, 0.0, 1.736, 0.2735, 1.736, 0.2735, 1.616, 0.02, 0.0, 0.02, 1.57, 0.2935, 1.57, 0.2935, 0.0, 0.0, 1.736, 0.0, 1.616, 0.2735, 1.616, 0.2735, 1.736, 0.0, 1.616, 0.0, 1.519, 0.2735, 1.616, 0.0, 1.519, 0.0, 1.399, 0.2735, 1.616, 0.0, 1.399, 0.0, 1.398, 0.2735, 1.615, 0.2735, 1.616, 0.02, 1.57, 0.02, 0.0, 0.2935, 0.0, 0.2935, 1.57, 0.02, 1.833, 0.02, 1.953, 0.0, 1.953, 0.0, 1.833, 0.0, 0.0, 0.0, 1.57, 0.02, 1.57, 0.02, 0.0, 0.02, 1.953, 0.02, 1.833, 0.0, 1.833, 0.0, 1.953, 0.02, 1.57, 0.02, 0.0, 0.0, 0.0, 0.0, 1.57, 0.0, -0.1129, 1.57, -0.1129, 1.57, 0.0, 0.0, 0.0, 0.0, 0.0, 0.0, -0.12, 1.57, -0.12, 1.57, 0.0, 0.0, 1.615, 0.0, 1.616, 0.2735, 1.833, 0.2735, 1.832, 0.0, 1.616, 0.0, 1.736, 0.2735, 1.833, 0.0, 1.736, 0.0, 1.833, 0.2735, 1.833, 0.0, 1.833, 0.0, 1.953, 0.2735, 1.953, 0.2735, 1.833, 0.02, 0.0, 0.02, 1.57, 0.2935, 1.57, 0.2935, 0.0, 0.0, 1.953, 0.0, 1.833, 0.2735, 1.833, 0.2735, 1.953, 0.0, 1.833, 0.0, 1.736, 0.2735, 1.833, 0.0, 1.736, 0.0, 1.616, 0.2735, 1.833, 0.0, 1.616, 0.0, 1.615, 0.2735, 1.832, 0.2735, 1.833, 0.02, 1.57, 0.02, 0.0, 0.2935, 0.0, 0.2935, 1.57, 0.02, 2.05, 0.02, 2.17, 0.0, 2.17, 0.0, 2.05, 0.0, 0.0, 0.0, 1.57, 0.02, 1.57, 0.02, 0.0, 0.02, 2.17, 0.02, 2.05, 0.0, 2.05, 0.0, 2.17, 0.02, 1.57, 0.02, 0.0, 0.0, 0.0, 0.0, 1.57, 0.0, -0.1129, 1.57, -0.1129, 1.57, 0.0, 0.0, 0.0, 0.0, 0.0, 0.0, -0.12, 1.57, -0.12, 1.57, 0.0, 0.0, 1.832, 0.0, 1.833, 0.2735, 2.05, 0.2735, 2.049, 0.0, 1.833, 0.0, 1.953, 0.2735, 2.05, 0.0, 1.953, 0.0, 2.05, 0.2735, 2.05, 0.0, 2.05, 0.0, 2.17, 0.2735, 2.17, 0.2735, 2.05, 0.02, 0.0, 0.02, 1.57, 0.2935, 1.57, 0.2935, 0.0, 0.0, 2.17, 0.0, 2.05, 0.2735, 2.05, 0.2735, 2.17, 0.0, 2.05, 0.0, 1.953, 0.2735, 2.05, 0.0, 1.953, 0.0, 1.833, 0.2735, 2.05, 0.0, 1.833, 0.0, 1.832, 0.2735, 2.049, 0.2735, 2.05, 0.02, 1.57, 0.02, 0.0, 0.2935, 0.0, 0.2935, 1.57, 0.02, 2.267, 0.02, 2.387, 0.0, 2.387, 0.0, 2.267, 0.0, 0.0, 0.0, 1.57, 0.02, 1.57, 0.02, 0.0, 0.02, 2.387, 0.02, 2.267, 0.0, 2.267, 0.0, 2.387, 0.02, 1.57, 0.02, 0.0, 0.0, 0.0, 0.0, 1.57, 0.0, -0.1129, 1.57, -0.1129, 1.57, 0.0, 0.0, 0.0, 0.0, 0.0, 0.0, -0.12, 1.57, -0.12, 1.57, 0.0, 0.0, 2.049, 0.0, 2.05, 0.2735, 2.267, 0.2735, 2.266, 0.0, 2.05, 0.0, 2.17, 0.2735, 2.267, 0.0, 2.17, 0.0, 2.267, 0.2735, 2.267, 0.0, 2.267, 0.0, 2.387, 0.2735, 2.387, 0.2735, 2.267, 0.02, 0.0, 0.02, 1.57, 0.2935, 1.57, 0.2935, 0.0, 0.0, 2.387, 0.0, 2.267, 0.2735, 2.267, 0.2735, 2.387, 0.0, 2.267, 0.0, 2.17, 0.2735, 2.267, 0.0, 2.17, 0.0, 2.05, 0.2735, 2.267, 0.0, 2.05, 0.0, 2.049, 0.2735, 2.266, 0.2735, 2.267, 0.02, 1.57, 0.02, 0.0, 0.2935, 0.0, 0.2935, 1.57, 0.02, 2.484, 0.02, 2.604, 0.0, 2.604, 0.0, 2.484, 0.0, 0.0, 0.0, 1.57, 0.02, 1.57, 0.02, 0.0, 0.02, 2.604, 0.02, 2.484, 0.0, 2.484, 0.0, 2.604, 0.02, 1.57, 0.02, 0.0, 0.0, 0.0, 0.0, 1.57, 0.0, -0.1129, 1.57, -0.1129, 1.57, 0.0, 0.0, 0.0, 0.0, 0.0, 0.0, -0.12, 1.57, -0.12, 1.57, 0.0, 0.0, 2.266, 0.0, 2.267, 0.2735, 2.484, 0.2735, 2.483, 0.0, 2.267, 0.0, 2.387, 0.2735, 2.484, 0.0, 2.387, 0.0, 2.484, 0.2735, 2.484, 0.0, 2.484, 0.0, 2.604, 0.2735, 2.604, 0.2735, 2.484, 0.02, 0.0, 0.02, 1.57, 0.2935, 1.57, 0.2935, 0.0, 0.0, 2.604, 0.0, 2.484, 0.2735, 2.484, 0.2735, 2.604, 0.0, 2.484, 0.0, 2.387, 0.2735, 2.484, 0.0, 2.387, 0.0, 2.267, 0.2735, 2.484, 0.0, 2.267, 0.0, 2.266, 0.2735, 2.483, 0.2735, 2.484, 0.02, 1.57, 0.02, 0.0, 0.2935, 0.0, 0.2935, 1.57, 0.02, 2.701, 0.02, 2.821, 0.0, 2.821, 0.0, 2.701, 0.0, 0.0, 0.0, 1.57, 0.02, 1.57, 0.02, 0.0, 0.02, 2.821, 0.02, 2.701, 0.0, 2.701, 0.0, 2.821, 0.02, 1.57, 0.02, 0.0, 0.0, 0.0, 0.0, 1.57, 0.0, -0.1129, 1.57, -0.1129, 1.57, 0.0, 0.0, 0.0, 0.0, 0.0, 0.0, -0.12, 1.57, -0.12, 1.57, 0.0, 0.0, 2.483, 0.0, 2.484, 0.2735, 2.701, 0.2735, 2.7, 0.0, 2.484, 0.0, 2.604, 0.2735, 2.701, 0.0, 2.604, 0.0, 2.701, 0.2735, 2.701, 0.0, 2.701, 0.0, 2.821, 0.2735, 2.821, 0.2735, 2.701, 0.02, 0.0, 0.02, 1.57, 0.2935, 1.57, 0.2935, 0.0, 0.0, 2.821, 0.0, 2.701, 0.2735, 2.701, 0.2735, 2.821, 0.0, 2.701, 0.0, 2.604, 0.2735, 2.701, 0.0, 2.604, 0.0, 2.484, 0.2735, 2.701, 0.0, 2.484, 0.0, 2.483, 0.2735, 2.7, 0.2735, 2.701, 0.02, 1.57, 0.02, 0.0, 0.2935, 0.0, 0.2935, 1.57, 0.02, 2.918, 0.02, 3.038, 0.0, 3.038, 0.0, 2.918, 0.0, 0.0, 0.0, 1.57, 0.02, 1.57, 0.02, 0.0, 0.02, 3.038, 0.02, 2.918, 0.0, 2.918, 0.0, 3.038, 0.02, 1.57, 0.02, 0.0, 0.0, 0.0, 0.0, 1.57, 0.0, -0.1129, 1.57, -0.1129, 1.57, 0.0, 0.0, 0.0, 0.0, 0.0, 0.0, -0.12, 1.57, -0.12, 1.57, 0.0, 0.0, 2.7, 0.0, 2.701, 0.2735, 2.918, 0.2735, 2.917, 0.0, 2.701, 0.0, 2.821, 0.2735, 2.918, 0.0, 2.821, 0.0, 2.918, 0.2735, 2.918, 0.0, 2.918, 0.0, 3.038, 0.2735, 3.038, 0.2735, 2.918, 0.02, 0.0, 0.02, 1.57, 0.2935, 1.57, 0.2935, 0.0, 0.0, 3.038, 0.0, 2.918, 0.2735, 2.918, 0.2735, 3.038, 0.0, 2.918, 0.0, 2.821, 0.2735, 2.918, 0.0, 2.821, 0.0, 2.701, 0.2735, 2.918, 0.0, 2.701, 0.0, 2.7, 0.2735, 2.917, 0.2735, 2.918, 0.02, 1.57, 0.02, 0.0, 0.2935, 0.0, 0.2935, 1.57, 0.02, 3.135, 0.02, 3.255, 0.0, 3.255, 0.0, 3.135, 0.0, 0.0, 0.0, 1.57, 0.02, 1.57, 0.02, 0.0, 0.02, 3.255, 0.02, 3.135, 0.0, 3.135, 0.0, 3.255, 0.02, 1.57, 0.02, 0.0, 0.0, 0.0, 0.0, 1.57, 0.0, -0.1129, 1.57, -0.1129, 1.57, 0.0, 0.0, 0.0, 0.0, 0.0, 0.0, -0.12, 1.57, -0.12, 1.57, 0.0, 0.0, 2.917, 0.0, 2.918, 0.2735, 3.135, 0.2735, 3.134, 0.0, 2.918, 0.0, 3.038, 0.2735, 3.135, 0.0, 3.038, 0.0, 3.135, 0.2735, 3.135, 0.0, 3.135, 0.0, 3.255, 0.2735, 3.255, 0.2735, 3.135, 0.02, 0.0, 0.02, 1.57, 0.2935, 1.57, 0.2935, 0.0, 0.0, 3.255, 0.0, 3.135, 0.2735, 3.135, 0.2735, 3.255, 0.0, 3.135, 0.0, 3.038, 0.2735, 3.135, 0.0, 3.038, 0.0, 2.918, 0.2735, 3.135, 0.0, 2.918, 0.0, 2.917, 0.2735, 3.134, 0.2735, 3.135, 0.02, 1.57, 0.02, 0.0, 0.2935, 0.0, 0.2935, 1.57, 0.02, 3.352, 0.02, 3.472, 0.0, 3.472, 0.0, 3.352, 0.0, 0.0, 0.0, 1.57, 0.02, 1.57, 0.02, 0.0, 0.02, 3.472, 0.02, 3.352, 0.0, 3.352, 0.0, 3.472, 0.02, 1.57, 0.02, 0.0, 0.0, 0.0, 0.0, 1.57, 0.0, -0.1129, 1.57, -0.1129, 1.57, 0.0, 0.0, 0.0, 0.0, 0.0, 0.0, -0.12, 1.57, -0.12, 1.57, 0.0, 0.0, 3.134, 0.0, 3.135, 0.2735, 3.352, 0.2735, 3.351, 0.0, 3.135, 0.0, 3.255, 0.2735, 3.352, 0.0, 3.255, 0.0, 3.352, 0.2735, 3.352, 0.0, 3.352, 0.0, 3.472, 0.2735, 3.472, 0.2735, 3.352, 0.02, 0.0, 0.02, 1.57, 0.2935, 1.57, 0.2935, 0.0, 0.0, 3.472, 0.0, 3.352, 0.2735, 3.352, 0.2735, 3.472, 0.0, 3.352, 0.0, 3.255, 0.2735, 3.352, 0.0, 3.255, 0.0, 3.135, 0.2735, 3.352, 0.0, 3.135, 0.0, 3.134, 0.2735, 3.351, 0.2735, 3.352, 0.02, 1.57, 0.02, 0.0, 0.2935, 0.0, 0.2935, 1.57, 0.02, 3.569, 0.02, 3.689, 0.0, 3.689, 0.0, 3.569, 0.0, 0.0, 0.0, 1.57, 0.02, 1.57, 0.02, 0.0, 0.02, 3.689, 0.02, 3.569, 0.0, 3.569, 0.0, 3.689, 0.02, 1.57, 0.02, 0.0, 0.0, 0.0, 0.0, 1.57, 0.0, -0.1129, 1.57, -0.1129, 1.57, 0.0, 0.0, 0.0, 0.0, 0.0, 0.0, -0.12, 1.57, -0.12, 1.57, 0.0, 0.0, 3.351, 0.0, 3.352, 0.2735, 3.569, 0.2735, 3.568, 0.0, 3.352, 0.0, 3.472, 0.2735, 3.569, 0.0, 3.472, 0.0, 3.569, 0.2735, 3.569, 0.0, 3.569, 0.0, 3.689, 0.2735, 3.689, 0.2735, 3.569, 0.02, 0.0, 0.02, 1.57, 0.2935, 1.57, 0.2935, 0.0, 0.0, 3.689, 0.0, 3.569, 0.2735, 3.569, 0.2735, 3.689, 0.0, 3.569, 0.0, 3.472, 0.2735, 3.569, 0.0, 3.472, 0.0, 3.352, 0.2735, 3.569, 0.0, 3.352, 0.0, 3.351, 0.2735, 3.568, 0.2735, 3.569, 0.02, 1.57, 0.02, 0.0, 0.2935, 0.0, 0.2935, 1.57, 0.02, 3.786, 0.02, 3.906, 0.0, 3.906, 0.0, 3.786, 0.0, 0.0, 0.0, 1.57, 0.02, 1.57, 0.02, 0.0, 0.02, 3.906, 0.02, 3.786, 0.0, 3.786, 0.0, 3.906, 0.02, 1.57, 0.02, 0.0, 0.0, 0.0, 0.0, 1.57, 0.0, -0.1129, 1.57, -0.1129, 1.57, 0.0, 0.0, 0.0, 0.0, 0.0, 0.0, -0.12, 1.57, -0.12, 1.57, 0.0, 0.0, 3.568, 0.0, 3.569, 0.2735, 3.786, 0.2735, 3.785, 0.0, 3.569, 0.0, 3.689, 0.2735, 3.786, 0.0, 3.689, 0.0, 3.786, 0.2735, 3.786, 0.0, 3.786, 0.0, 3.906, 0.2735, 3.906, 0.2735, 3.786, 0.02, 0.0, 0.02, 1.57, 0.2935, 1.57, 0.2935, 0.0, 0.0, 3.906, 0.0, 3.786, 0.2735, 3.786, 0.2735, 3.906, 0.0, 3.786, 0.0, 3.689, 0.2735, 3.786, 0.0, 3.689, 0.0, 3.569, 0.2735, 3.786, 0.0, 3.569, 0.0, 3.568, 0.2735, 3.785, 0.2735, 3.786, 0.02, 1.57, 0.02, 0.0, 0.2935, 0.0, 0.2935, 1.57, 0.02, 4.003, 0.02, 4.123, 0.0, 4.123, 0.0, 4.003, 0.0, 0.0, 0.0, 1.57, 0.02, 1.57, 0.02, 0.0, 0.02, 4.123, 0.02, 4.003, 0.0, 4.003, 0.0, 4.123, 0.02, 1.57, 0.02, 0.0, 0.0, 0.0, 0.0, 1.57, 0.0, -0.1129, 1.57, -0.1129, 1.57, 0.0, 0.0, 0.0, 0.0, 0.0, 0.0, -0.12, 1.57, -0.12, 1.57, 0.0, 0.0, 3.785, 0.0, 3.786, 0.2735, 4.002, 0.0, 3.786, 0.0, 3.906, 0.2735, 4.003, 0.0, 3.906, 0.0, 4.003, 0.2735, 4.003, 0.0, 4.003, 0.0, 4.123, 0.2735, 4.123, 0.2735, 4.003, 0.02, 0.0, 0.02, 1.57, 0.2935, 1.57, 0.2935, 0.0, 0.0, 4.123, 0.0, 4.003, 0.2735, 4.003, 0.2735, 4.123, 0.0, 4.003, 0.0, 3.906, 0.2735, 4.003, 0.2735, 4.003, 0.0, 3.906, 0.0, 3.786, 0.2735, 4.003, 0.2735, 4.003, 0.0, 3.786, 0.0, 3.785, 0.2735, 4.002, 0.2735, 4.003, 0.02, 1.57, 0.02, 0.0, 0.2935, 0.0, 0.2935, 1.57, 0.02, 4.22, 0.02, 4.34, 0.0, 4.34, 0.0, 4.22, 0.0, 0.0, 0.0, 1.57, 0.02, 1.57, 0.02, 0.0, 0.02, 4.34, 0.02, 4.22, 0.0, 4.22, 0.0, 4.34, 0.02, 1.57, 0.02, 0.0, 0.0, 0.0, 0.0, 1.57, 0.0, -0.1129, 1.57, -0.1129, 1.57, 0.0, 0.0, 0.0, 0.0, 0.0, 0.0, -0.12, 1.57, -0.12, 1.57, 0.0, 0.0, 4.003, 0.2735, 4.22, 0.2735, 4.219, 0.0, 4.003, 0.0, 4.123, 0.2735, 4.22, 0.2735, 4.22, 0.0, 4.123, 0.0, 4.22, 0.2735, 4.22, 0.2735, 4.22, 0.0, 4.22, 0.0, 4.34, 0.2735, 4.34, 0.2735, 4.22, 0.02, 0.0, 0.02, 1.57, 0.2935, 1.57, 0.2935, 0.0, 0.0, 4.34, 0.0, 4.22, 0.2735, 4.22, 0.2735, 4.34, 0.0, 4.22, 0.0, 4.123, 0.2735, 4.22, 0.0, 4.123, 0.0, 4.003, 0.2735, 4.22, 0.0, 4.003, 0.0, 4.002, 0.2735, 4.22, 0.02, 1.57, 0.02, 0.0, 0.2935, 0.0, 0.2935, 1.57, 0.0, 0.0, 0.0, 1.0, 0.02, 1.0, 0.02, 0.0, 0.0, 0.0, 0.0, 1.0, 0.02, 1.0, 0.02, 0.0, 0.0, 0.0, 0.0, 1.0, 0.02, 1.0, 0.02, 0.0, 0.0, 0.0, 0.0, 1.0, 0.02, 1.0, 0.02, 0.0, 0.0, 0.0, 0.02, 0.0, 0.02, 0.02, 0.0, 0.02, 0.0, 0.0, 0.02, 0.0, 0.02, 0.02, 0.0, 0.02, 0.0, 0.0, 0.0, 1.0, 0.02, 1.0, 0.02, 0.0, 0.0, 0.0, 0.0, 1.0, 0.02, 1.0, 0.02, 0.0, 0.0, 0.0, 0.0, 1.0, 0.02, 1.0, 0.02, 0.0, 0.0, 0.0, 0.0, 1.0, 0.02, 1.0, 0.02, 0.0, 0.0, 0.0, 0.02, 0.0, 0.02, 0.02, 0.0, 0.02, 0.0, 0.0, 0.02, 0.0, 0.02, 0.02, 0.0, 0.02, 0.0, 0.0, 0.0, 1.0, 0.02, 1.0, 0.02, 0.0, 0.0, 0.0, 0.0, 1.0, 0.02, 1.0, 0.02, 0.0, 0.0, 0.0, 0.0, 1.0, 0.02, 1.0, 0.02, 0.0, 0.0, 0.0, 0.0, 1.0, 0.02, 1.0, 0.02, 0.0, 0.0, 0.0, 0.02, 0.0, 0.02, 0.02, 0.0, 0.02, 0.0, 0.0, 0.02, 0.0, 0.02, 0.02, 0.0, 0.02, 0.0, 0.0, 0.0, 1.0, 0.02, 1.0, 0.02, 0.0, 0.0, 0.0, 0.0, 1.0, 0.02, 1.0, 0.02, 0.0, 0.0, 0.0, 0.0, 1.0, 0.02, 1.0, 0.02, 0.0, 0.0, 0.0, 0.0, 1.0, 0.02, 1.0, 0.02, 0.0, 0.0, 0.0, 0.02, 0.0, 0.02, 0.02, 0.0, 0.02, 0.0, 0.0, 0.02, 0.0, 0.02, 0.02, 0.0, 0.02, 0.0, 0.0, 0.0, 1.0, 0.02, 1.0, 0.02, 0.0, 0.0, 0.0, 0.0, 1.0, 0.02, 1.0, 0.02, 0.0, 0.0, 0.0, 0.0, 1.0, 0.02, 1.0, 0.02, 0.0, 0.0, 0.0, 0.0, 1.0, 0.02, 1.0, 0.02, 0.0, 0.0, 0.0, 0.02, 0.0, 0.02, 0.02, 0.0, 0.02, 0.0, 0.0, 0.02, 0.0, 0.02, 0.02, 0.0, 0.02, 0.0, 0.0, 0.0, 1.0, 0.02, 1.0, 0.02, 0.0, 0.0, 0.0, 0.0, 1.0, 0.02, 1.0, 0.02, 0.0, 0.0, 0.0, 0.0, 1.0, 0.02, 1.0, 0.02, 0.0, 0.0, 0.0, 0.0, 1.0, 0.02, 1.0, 0.02, 0.0, 0.0, 0.0, 0.02, 0.0, 0.02, 0.02, 0.0, 0.02, 0.0, 0.0, 0.02, 0.0, 0.02, 0.02, 0.0, 0.02, 0.0, 0.0, 0.0, 1.0, 0.02, 1.0, 0.02, 0.0, 0.0, 0.0, 0.0, 1.0, 0.02, 1.0, 0.02, 0.0, 0.0, 0.0, 0.0, 1.0, 0.02, 1.0, 0.02, 0.0, 0.0, 0.0, 0.0, 1.0, 0.02, 1.0, 0.02, 0.0, 0.0, 0.0, 0.02, 0.0, 0.02, 0.02, 0.0, 0.02, 0.0, 0.0, 0.02, 0.0, 0.02, 0.02, 0.0, 0.02, 0.0, 0.0, 0.0, 1.0, 0.02, 1.0, 0.02, 0.0, 0.0, 0.0, 0.0, 1.0, 0.02, 1.0, 0.02, 0.0, 0.0, 0.0, 0.0, 1.0, 0.02, 1.0, 0.02, 0.0, 0.0, 0.0, 0.0, 1.0, 0.02, 1.0, 0.02, 0.0, 0.0, 0.0, 0.02, 0.0, 0.02, 0.02, 0.0, 0.02, 0.0, 0.0, 0.02, 0.0, 0.02, 0.02, 0.0, 0.02, 0.0, 0.0, 0.0, 1.0, 0.02, 1.0, 0.02, 0.0, 0.0, 0.0, 0.0, 1.0, 0.02, 1.0, 0.02, 0.0, 0.0, 0.0, 0.0, 1.0, 0.02, 1.0, 0.02, 0.0, 0.0, 0.0, 0.0, 1.0, 0.02, 1.0, 0.02, 0.0, 0.0, 0.0, 0.02, 0.0, 0.02, 0.02, 0.0, 0.02, 0.0, 0.0, 0.02, 0.0, 0.02, 0.02, 0.0, 0.02, 0.0, 0.0, 0.0, 1.0, 0.02, 1.0, 0.02, 0.0, 0.0, 0.0, 0.0, 1.0, 0.02, 1.0, 0.02, 0.0, 0.0, 0.0, 0.0, 1.0, 0.02, 1.0, 0.02, 0.0, 0.0, 0.0, 0.0, 1.0, 0.02, 1.0, 0.02, 0.0, 0.0, 0.0, 0.02, 0.0, 0.02, 0.02, 0.0, 0.02, 0.0, 0.0, 0.02, 0.0, 0.02, 0.02, 0.0, 0.02, 0.0, 0.0, 0.0, 1.0, 0.02, 1.0, 0.02, 0.0, 0.0, 0.0, 0.0, 1.0, 0.02, 1.0, 0.02, 0.0, 0.0, 0.0, 0.0, 1.0, 0.02, 1.0, 0.02, 0.0, 0.0, 0.0, 0.0, 1.0, 0.02, 1.0, 0.02, 0.0, 0.0, 0.0, 0.02, 0.0, 0.02, 0.02, 0.0, 0.02, 0.0, 0.0, 0.02, 0.0, 0.02, 0.02, 0.0, 0.02, 0.0, 0.0, 0.0, 1.0, 0.02, 1.0, 0.02, 0.0, 0.0, 0.0, 0.0, 1.0, 0.02, 1.0, 0.02, 0.0, 0.0, 0.0, 0.0, 1.0, 0.02, 1.0, 0.02, 0.0, 0.0, 0.0, 0.0, 1.0, 0.02, 1.0, 0.02, 0.0, 0.0, 0.0, 0.02, 0.0, 0.02, 0.02, 0.0, 0.02, 0.0, 0.0, 0.02, 0.0, 0.02, 0.02, 0.0, 0.02, 0.0, 0.1, 0.04, 0.1, 0.04, 0.0, 0.0, 0.0, 0.04, 0.1, 0.08, 0.1, 0.08, 0.0, 0.04, 0.0, 0.08, 0.1, 0.12, 0.1, 0.12, 0.0, 0.08, 0.0, 0.12, 0.1, 0.16, 0.1, 0.16, 0.0, 0.12, 0.0, 0.0, 5.57, 0.04, 5.57, 0.04, 0.1, 0.0, 0.1, 0.04, 5.57, 0.08, 5.57, 0.08, 0.1, 0.04, 0.1, 0.08, 5.57, 0.12, 5.57, 0.12, 0.1, 0.08, 0.1, 0.12, 5.57, 0.16, 5.57, 0.16, 0.1, 0.12, 0.1, 0.0, 5.67, 0.04, 5.67, 0.04, 5.57, 0.0, 5.57, 0.04, 5.67, 0.08, 5.67, 0.08, 5.57, 0.04, 5.57, 0.08, 5.67, 0.12, 5.67, 0.12, 5.57, 0.08, 5.57, 0.12, 5.67, 0.16, 5.67, 0.16, 5.57, 0.12, 5.57, -0.02, 0.04, -0.02, 0.0, 0.02, 0.0, 0.02, 0.04, 0.02, 0.04, 0.02, 0.0, -0.02, 0.0, -0.02, 0.04, 0.0, 0.1, 0.04, 0.1, 0.04, 0.0, 0.0, 0.0, 0.04, 0.1, 0.08, 0.1, 0.08, 0.0, 0.04, 0.0, 0.08, 0.1, 0.12, 0.1, 0.12, 0.0, 0.08, 0.0, 0.12, 0.1, 0.16, 0.1, 0.16, 0.0, 0.12, 0.0, 0.0, 5.57, 0.04, 5.57, 0.04, 0.1, 0.0, 0.1, 0.04, 5.57, 0.08, 5.57, 0.08, 0.1, 0.04, 0.1, 0.08, 5.57, 0.12, 5.57, 0.12, 0.1, 0.08, 0.1, 0.12, 5.57, 0.16, 5.57, 0.16, 0.1, 0.12, 0.1, 0.0, 5.67, 0.04, 5.67, 0.04, 5.57, 0.0, 5.57, 0.04, 5.67, 0.08, 5.67, 0.08, 5.57, 0.04, 5.57, 0.08, 5.67, 0.12, 5.67, 0.12, 5.57, 0.08, 5.57, 0.12, 5.67, 0.16, 5.67, 0.16, 5.57, 0.12, 5.57, -0.02, 0.04, -0.02, 0.0, 0.02, 0.0, 0.02, 0.04, 0.02, 0.04, 0.02, 0.0, -0.02, 0.0, -0.02, 0.04, 0.0, 1.0, 0.2, 0.0, 0.3, 0.0, 0.4, 0.0, 0.4, 1.0])
me_stair_001.materials.append(mat_stair_ceiling)
me_stair_001.materials.append(mat_stair_white)
me_stair_001.materials.append(mat_stair_concrete)
me_stair_001.materials.append(mat_stair_wood)
me_stair_001.materials.append(mat_stair_metal)
me_stair_001.materials.append(mat_stair_glass)
me_stair_001.use_remesh_fix_poles = True
me_stair_001.use_remesh_preserve_attributes = False
me_stair_001.use_mirror_vertex_groups = False
me_stair_001.update()

# ---- objects
ob_stair = bpy.data.objects.new('Stair', me_stair_001)

# ---- transforms, parenting, visibility, modifiers, constraints
ob_stair.location = (-1.085, 0.09281, 0.04991)
ob_stair.lineart.crease_threshold = 0.0
_m = ob_stair.modifiers.new('Auto Smooth', 'NODES')
_m.node_group = ng_auto_smooth
_gi = [s.identifier for s in ng_auto_smooth.interface.items_tree if s.item_type == 'SOCKET' and s.in_out == 'INPUT']
_m[_gi[1]] = 0.2094  # Angle

# ---- collection membership
scene.collection.objects.link(ob_stair)

# ---- scene / render settings (as saved in the file)
scene.frame_start = 1; scene.frame_end = 250; scene.frame_set(1)
scene.render.engine = 'BLENDER_EEVEE_NEXT'
scene.cycles.use_denoising = False
scene.cycles.samples = 128
scene.cycles.sampling_pattern = 'TABULATED_SOBOL'
scene.cycles.use_adaptive_sampling = False
scene.cycles.use_light_tree = False
scene.view_settings.view_transform = 'Filmic'
bpy.context.view_layer.update()

# ---- added for rendering (the .blend has no active camera and no usable light): camera, sun
cam_auto = bpy.data.cameras.new('AutoCamera')
cam_auto.lens = 50.0
cam_auto.sensor_width = 36.0
cam_auto.clip_end = 1000.0
ob_auto_camera = bpy.data.objects.new('AutoCamera', cam_auto)
scene.collection.objects.link(ob_auto_camera)
ob_auto_camera.location = (3.60765, -8.82167, 8.72139)
ob_auto_camera.rotation_euler = (1.09748, -7.21219e-08, 0.694738)
scene.camera = ob_auto_camera
light_auto_sun = bpy.data.lights.new('AutoSun', 'SUN')
light_auto_sun.energy = 3.0
light_auto_sun.angle = 0.0523599
ob_auto_sun = bpy.data.objects.new('AutoSun', light_auto_sun)
scene.collection.objects.link(ob_auto_sun)
ob_auto_sun.rotation_euler = (0.872665, 0.174533, 0.523599)
bpy.context.view_layer.update()
